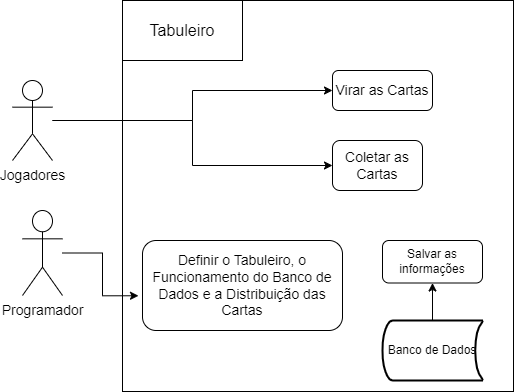

The diagram above was exported from draw.io. Its source (the exported page's mxGraphModel, read from the mxfile embedded in the PNG):
<mxGraphModel dx="1050" dy="534" grid="1" gridSize="10" guides="1" tooltips="1" connect="1" arrows="1" fold="1" page="1" pageScale="1" pageWidth="827" pageHeight="1169" math="0" shadow="0">
  <root>
    <mxCell id="0" />
    <mxCell id="1" parent="0" />
    <mxCell id="y_BZ_Qdq7W9PFMEukyWW-1" value="&lt;font style=&quot;font-size: 14px;&quot;&gt;Programador&lt;/font&gt;" style="shape=umlActor;verticalLabelPosition=bottom;verticalAlign=top;html=1;outlineConnect=0;" parent="1" vertex="1">
      <mxGeometry x="180" y="350" width="40" height="85" as="geometry" />
    </mxCell>
    <mxCell id="y_BZ_Qdq7W9PFMEukyWW-2" value="" style="whiteSpace=wrap;html=1;aspect=fixed;rounded=0;glass=0;shadow=0;" parent="1" vertex="1">
      <mxGeometry x="280" y="140" width="391" height="391" as="geometry" />
    </mxCell>
    <mxCell id="y_BZ_Qdq7W9PFMEukyWW-5" style="edgeStyle=orthogonalEdgeStyle;rounded=0;orthogonalLoop=1;jettySize=auto;html=1;exitX=0.5;exitY=1;exitDx=0;exitDy=0;" parent="1" edge="1">
      <mxGeometry relative="1" as="geometry">
        <mxPoint x="420" y="194.5" as="sourcePoint" />
        <mxPoint x="420" y="194.5" as="targetPoint" />
      </mxGeometry>
    </mxCell>
    <mxCell id="y_BZ_Qdq7W9PFMEukyWW-32" style="edgeStyle=orthogonalEdgeStyle;rounded=0;orthogonalLoop=1;jettySize=auto;html=1;" parent="1" source="y_BZ_Qdq7W9PFMEukyWW-7" target="y_BZ_Qdq7W9PFMEukyWW-29" edge="1">
      <mxGeometry relative="1" as="geometry" />
    </mxCell>
    <mxCell id="y_BZ_Qdq7W9PFMEukyWW-33" style="edgeStyle=orthogonalEdgeStyle;rounded=0;orthogonalLoop=1;jettySize=auto;html=1;" parent="1" source="y_BZ_Qdq7W9PFMEukyWW-7" target="y_BZ_Qdq7W9PFMEukyWW-30" edge="1">
      <mxGeometry relative="1" as="geometry" />
    </mxCell>
    <mxCell id="y_BZ_Qdq7W9PFMEukyWW-7" value="&lt;div&gt;&lt;font style=&quot;font-size: 14px;&quot;&gt;Jogadores&lt;/font&gt;&lt;/div&gt;" style="shape=umlActor;verticalLabelPosition=bottom;verticalAlign=top;html=1;outlineConnect=0;" parent="1" vertex="1">
      <mxGeometry x="170" y="220" width="40" height="80" as="geometry" />
    </mxCell>
    <mxCell id="y_BZ_Qdq7W9PFMEukyWW-25" value="&lt;font style=&quot;font-size: 14px;&quot;&gt;Definir o Tabuleiro, o Funcionamento do Banco de Dados e a Distribuição das Cartas&lt;/font&gt;" style="text;html=1;strokeColor=default;fillColor=none;align=center;verticalAlign=middle;whiteSpace=wrap;rounded=1;" parent="1" vertex="1">
      <mxGeometry x="300" y="380" width="200" height="90" as="geometry" />
    </mxCell>
    <mxCell id="y_BZ_Qdq7W9PFMEukyWW-29" value="&lt;font style=&quot;font-size: 14px;&quot;&gt;Virar as Cartas&lt;/font&gt;" style="text;html=1;strokeColor=default;fillColor=none;align=center;verticalAlign=middle;whiteSpace=wrap;rounded=1;" parent="1" vertex="1">
      <mxGeometry x="490" y="210" width="100" height="40" as="geometry" />
    </mxCell>
    <mxCell id="y_BZ_Qdq7W9PFMEukyWW-30" value="&lt;font style=&quot;font-size: 14px;&quot;&gt;Coletar as Cartas&lt;/font&gt;" style="text;html=1;strokeColor=default;fillColor=none;align=center;verticalAlign=middle;whiteSpace=wrap;rounded=1;" parent="1" vertex="1">
      <mxGeometry x="490" y="280" width="90" height="50" as="geometry" />
    </mxCell>
    <mxCell id="y_BZ_Qdq7W9PFMEukyWW-36" value="&lt;font size=&quot;3&quot;&gt;Tabuleiro&lt;/font&gt;" style="rounded=0;whiteSpace=wrap;html=1;" parent="1" vertex="1">
      <mxGeometry x="280" y="140" width="120" height="60" as="geometry" />
    </mxCell>
    <mxCell id="y_BZ_Qdq7W9PFMEukyWW-39" style="edgeStyle=orthogonalEdgeStyle;rounded=0;orthogonalLoop=1;jettySize=auto;html=1;entryX=-0.02;entryY=0.614;entryDx=0;entryDy=0;entryPerimeter=0;" parent="1" source="y_BZ_Qdq7W9PFMEukyWW-1" target="y_BZ_Qdq7W9PFMEukyWW-25" edge="1">
      <mxGeometry relative="1" as="geometry" />
    </mxCell>
    <mxCell id="YTpbJcg0aockN6rIP5T1-5" style="edgeStyle=orthogonalEdgeStyle;rounded=0;orthogonalLoop=1;jettySize=auto;html=1;entryX=0.5;entryY=1;entryDx=0;entryDy=0;" parent="1" source="YTpbJcg0aockN6rIP5T1-2" target="YTpbJcg0aockN6rIP5T1-4" edge="1">
      <mxGeometry relative="1" as="geometry" />
    </mxCell>
    <mxCell id="YTpbJcg0aockN6rIP5T1-2" value="Banco de Dados" style="strokeWidth=2;html=1;shape=mxgraph.flowchart.stored_data;whiteSpace=wrap;" parent="1" vertex="1">
      <mxGeometry x="540" y="460" width="100" height="60" as="geometry" />
    </mxCell>
    <mxCell id="YTpbJcg0aockN6rIP5T1-4" value="Salvar as informações" style="rounded=1;whiteSpace=wrap;html=1;" parent="1" vertex="1">
      <mxGeometry x="540" y="380" width="100" height="42.5" as="geometry" />
    </mxCell>
  </root>
</mxGraphModel>